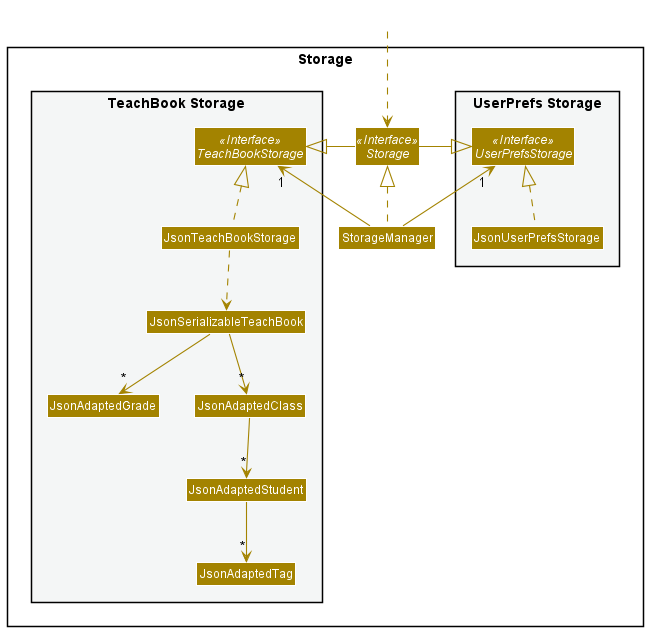

The diagram above was rendered by PlantUML. Its source (embedded in the PNG):
@startuml
!include style.puml
skinparam arrowThickness 1.1
skinparam arrowColor STORAGE_COLOR
skinparam classBackgroundColor STORAGE_COLOR

package Storage{

package "UserPrefs Storage" #F4F6F6{
Interface UserPrefsStorage <<Interface>>
Class JsonUserPrefsStorage
}

Interface Storage <<Interface>>
Class StorageManager

package "TeachBook Storage" #F4F6F6{
Interface TeachBookStorage <<Interface>>
Class JsonTeachBookStorage
Class JsonSerializableTeachBook
Class JsonAdaptedGrade
Class JsonAdaptedClass
Class JsonAdaptedStudent
Class JsonAdaptedTag
}

}

Class HiddenOutside #FFFFFF
HiddenOutside ..> Storage

StorageManager .up.|> Storage
StorageManager -up-> "1" UserPrefsStorage
StorageManager -up-> "1" TeachBookStorage

Storage -left-|> UserPrefsStorage
Storage -right-|> TeachBookStorage

JsonUserPrefsStorage .up.|> UserPrefsStorage
JsonTeachBookStorage .up.|> TeachBookStorage
JsonTeachBookStorage ..> JsonSerializableTeachBook
JsonSerializableTeachBook --> "*" JsonAdaptedGrade
JsonSerializableTeachBook --> "*" JsonAdaptedClass
JsonAdaptedClass --> "*" JsonAdaptedStudent
JsonAdaptedStudent --> "*" JsonAdaptedTag

@enduml